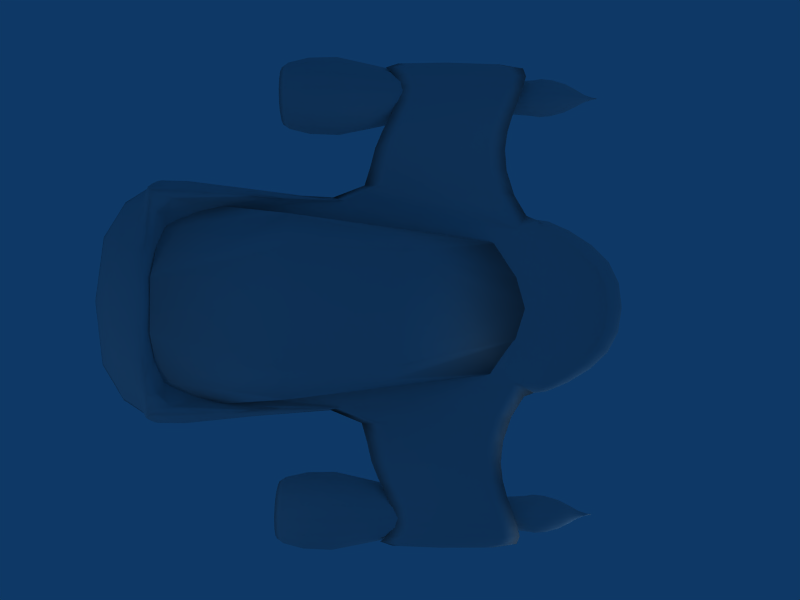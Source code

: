 # Source: gleiter3.blend  (saved by Blender 2.49.2; exported with 4.5.12 LTS)
import bpy
from mathutils import Matrix  # noqa: F401  (used for matrix-valued properties, if any)

bpy.ops.wm.read_factory_settings(use_empty=True)
scene = bpy.context.scene
scene.name = 'Scene'

# ---- collections
col_collection_1 = bpy.data.collections.new('Collection 1'); scene.collection.children.link(col_collection_1)
col_collection_2 = bpy.data.collections.new('Collection 2'); scene.collection.children.link(col_collection_2)
col_collection_2.hide_render = True
col_collection_2.hide_viewport = True

# ---- materials (node trees are filled in below, after node groups)
mat_material = bpy.data.materials.new('Material')
mat_material.alpha_threshold = 0.0
mat_material.roughness = 0.5
mat_material.line_color = (0.0, 0.0, 0.0, 1.0)

# ---- material node trees

# ---- world
world_world = bpy.data.worlds.new('World'); scene.world = world_world
world_world.color = (0.05656, 0.2208, 0.4)
world_world.use_sun_shadow = False
world_world.sun_shadow_jitter_overblur = 0.0
world_world.cycles.sampling_method = 'MANUAL'
world_world.cycles.sample_map_resolution = 256

# ---- cameras
cam_camera = bpy.data.cameras.new('Camera')
cam_camera.passepartout_alpha = 0.2
cam_camera.clip_end = 100.0
cam_camera.lens = 35.0
cam_camera.ortho_scale = 7.314
cam_camera.show_passepartout = False
cam_camera.show_safe_areas = True
cam_camera.dof.focus_distance = 0.0
cam_camera.dof.aperture_fstop = 128.0

# ---- lights
light_spot_004 = bpy.data.lights.new('Spot.004', 'POINT')
light_spot_004.transmission_factor = 0.0
light_spot_004.cutoff_distance = 30.0
light_spot_004.energy = 100.0
light_spot_004.shadow_buffer_clip_start = 1.001
light_spot_004.shadow_soft_size = 1.0
light_spot_004.shadow_maximum_resolution = 0.006
light_spot_004.use_absolute_resolution = True
light_spot_004.cycles.use_multiple_importance_sampling = False
light_spot_001 = bpy.data.lights.new('Spot.001', 'POINT')
light_spot_001.transmission_factor = 0.0
light_spot_001.cutoff_distance = 30.0
light_spot_001.energy = 100.0
light_spot_001.shadow_buffer_clip_start = 1.001
light_spot_001.shadow_soft_size = 1.0
light_spot_001.shadow_maximum_resolution = 0.006
light_spot_001.use_absolute_resolution = True
light_spot_001.cycles.use_multiple_importance_sampling = False
light_spot = bpy.data.lights.new('Spot', 'POINT')
light_spot.transmission_factor = 0.0
light_spot.cutoff_distance = 30.0
light_spot.energy = 100.0
light_spot.shadow_buffer_clip_start = 1.001
light_spot.shadow_soft_size = 1.0
light_spot.shadow_maximum_resolution = 0.006
light_spot.use_absolute_resolution = True
light_spot.cycles.use_multiple_importance_sampling = False
light_spot_003 = bpy.data.lights.new('Spot.003', 'POINT')
light_spot_003.transmission_factor = 0.0
light_spot_003.cutoff_distance = 30.0
light_spot_003.energy = 100.0
light_spot_003.shadow_buffer_clip_start = 1.001
light_spot_003.shadow_soft_size = 1.0
light_spot_003.shadow_maximum_resolution = 0.006
light_spot_003.use_absolute_resolution = True
light_spot_003.cycles.use_multiple_importance_sampling = False
light_spot_002 = bpy.data.lights.new('Spot.002', 'POINT')
light_spot_002.transmission_factor = 0.0
light_spot_002.cutoff_distance = 30.0
light_spot_002.energy = 100.0
light_spot_002.shadow_buffer_clip_start = 1.001
light_spot_002.shadow_soft_size = 1.0
light_spot_002.shadow_maximum_resolution = 0.006
light_spot_002.use_absolute_resolution = True
light_spot_002.cycles.use_multiple_importance_sampling = False

# ---- meshes
me_cube_004 = bpy.data.meshes.new('Cube.004')
me_cube_004.from_pydata([(1.0, 1.0, -0.07942), (1.453, 0.1033, -0.07942), (-1.453, 0.1033, -0.07942), (-1.0, 1.0, -0.07942), (1.0, 1.0, 0.08449), (1.453, 0.1033, 0.08449), (-1.453, 0.1033, 0.08449), (-1.0, 1.0, 0.08449), (-1.753, -2.873, 0.08449), (1.753, -2.873, 0.08449), (-1.753, -2.873, -0.07942), (1.753, -2.873, -0.07942), (-0.4565, 1.428, 0.08449), (0.4565, 1.428, 0.08449), (-0.4565, 1.428, -0.07942), (0.4565, 1.428, -0.07942), (2.286, -6.528, -0.07942), (-2.286, -6.528, -0.07942), (2.286, -6.528, 0.08448), (-2.286, -6.528, 0.08448), (2.403, -0.3417, 0.1088), (2.403, -0.3417, 0.6028), (2.403, -2.873, 0.6028), (2.403, -2.873, 0.1088), (-2.403, -0.3417, 0.6028), (-2.403, -0.3417, 0.1088), (-2.403, -2.873, 0.1088), (-2.403, -2.873, 0.6028), (-2.952, -2.609, 0.8405), (-2.952, -2.609, 0.6242), (-2.952, -0.3417, 0.6242), (-2.952, -0.3417, 0.8405), (2.952, -2.609, 0.6242), (2.952, -2.609, 0.8405), (2.952, -0.3417, 0.8405), (2.952, -0.3417, 0.6242), (-3.397, -0.1753, 0.9945), (-3.397, -0.1753, 0.7782), (-3.397, -2.306, 0.7782), (-3.397, -2.306, 0.9945), (3.397, -0.1753, 0.7782), (3.397, -0.1753, 0.9945), (3.397, -2.306, 0.9945), (3.397, -2.306, 0.7782), (3.876, 0.0007976, 0.7434), (3.876, 0.0007967, 0.9266), (3.876, -2.306, 0.9266), (3.876, -2.306, 0.7434), (-3.876, 0.000799, 0.9266), (-3.876, 0.0007987, 0.7434), (-3.876, -2.306, 0.7434), (-3.876, -2.306, 0.9266), (-4.116, 0.000799, 0.7384), (-4.116, 0.0007988, 0.5551), (-4.116, -2.955, 0.5551), (-4.116, -2.955, 0.7384), (4.116, 0.0007975, 0.5551), (4.116, 0.0007967, 0.7384), (4.116, -2.955, 0.7384), (4.116, -2.955, 0.5551), (-0.5101, 1.753, -0.08904), (0.5101, 1.753, -0.08904), (-0.5101, 1.753, 0.09411), (0.5101, 1.753, 0.09411), (1.117, 1.275, 0.09411), (1.117, 1.275, -0.08904), (-1.117, 1.275, -0.08904), (-1.117, 1.275, 0.09411), (-1.623, 0.2731, -0.08904), (-1.623, 0.2731, 0.09411), (1.623, 0.2731, -0.08904), (1.623, 0.2731, 0.09411), (1.0, 1.179, -0.1745), (1.453, 0.4047, -0.1161), (-1.0, 1.179, -0.1745), (-1.453, 0.4047, -0.1161), (1.0, 1.179, 0.1796), (1.453, 0.4047, 0.1212), (-1.0, 1.179, 0.1796), (-1.453, 0.4047, 0.1212), (1.453, 0.2256, 0.1212), (1.453, 0.2256, -0.1161), (-1.453, 0.2256, -0.1161), (-1.453, 0.2256, 0.1212), (-0.4565, 1.607, 0.1796), (-0.4565, 1.607, -0.1745), (0.4565, 1.607, -0.1745), (0.4565, 1.607, 0.1796), (-0.4565, 1.428, -0.1745), (0.4565, 1.428, -0.1745), (-0.4565, 1.428, 0.1796), (0.4565, 1.428, 0.1796), (1.0, 1.0, 0.1796), (1.0, 1.0, -0.1745), (-1.0, 1.0, -0.1745), (-1.0, 1.0, 0.1796), (-1.57, -2.873, 0.08449), (1.57, -2.873, 0.08449), (2.048, -6.528, 0.08448), (-2.048, -6.528, 0.08448), (1.809, -6.253, 0.08449), (-1.809, -6.253, 0.08449), (-1.743, -3.607, 0.3806), (-1.799, -6.253, 0.924), (1.799, -6.253, 0.924), (1.743, -3.607, 0.3806), (-2.055, -6.528, 0.924), (-1.841, -6.528, 0.924), (1.841, -6.528, 0.924), (2.055, -6.528, 0.924), (-1.185, -6.253, 0.924), (1.185, -6.253, 0.924), (1.341, -6.528, 0.924), (-1.341, -6.528, 0.924), (0.6872, -6.528, 1.225), (0.607, -6.253, 1.225), (-0.6872, -6.528, 1.225), (-0.607, -6.253, 1.225), (0.5257, -7.028, 1.096), (-0.5257, -7.028, 1.096), (-1.026, -7.214, 0.8656), (1.026, -7.214, 0.8656), (1.567, -7.576, 0.159), (-1.567, -7.576, 0.159), (1.749, -7.766, 0.03359), (-1.749, -7.766, 0.03359), (3.825, 0.08155, 0.7295), (3.939, 0.08155, 0.4535), (3.825, 0.08155, 0.1774), (3.549, 0.08155, 0.0631), (3.273, 0.08155, 0.1774), (3.158, 0.08155, 0.4535), (3.273, 0.08155, 0.7295), (3.549, 0.08155, 0.8438), (3.549, 0.6111, 0.744), (3.343, 0.6111, 0.6589), (3.258, 0.6111, 0.4535), (3.343, 0.6111, 0.248), (3.549, 0.6111, 0.1629), (3.754, 0.6111, 0.248), (3.839, 0.6111, 0.4535), (3.754, 0.6111, 0.6589), (3.57, 0.9222, 0.4745), (3.578, 0.9222, 0.4535), (3.57, 0.9222, 0.4324), (3.549, 0.9222, 0.4237), (3.528, 0.9222, 0.4324), (3.519, 0.9222, 0.4535), (3.528, 0.9222, 0.4745), (3.549, 0.9222, 0.4832), (3.549, 1.263, 0.4535), (3.549, 0.05449, 0.719), (3.361, 0.05449, 0.6412), (3.283, 0.05449, 0.4535), (3.361, 0.05449, 0.2657), (3.549, 0.05449, 0.1879), (3.736, 0.05449, 0.2657), (3.814, 0.05449, 0.4535), (3.736, 0.05449, 0.6412), (3.81, -2.233, 0.7144), (3.918, -2.233, 0.4535), (3.81, -2.233, 0.1925), (3.549, -2.233, 0.08438), (3.288, -2.233, 0.1925), (3.179, -2.233, 0.4535), (3.288, -2.233, 0.7144), (3.549, -2.233, 0.8226), (3.549, -3.3, 1.297), (2.952, -3.3, 1.05), (2.705, -3.3, 0.4535), (2.952, -3.3, -0.1428), (3.549, -3.3, -0.3897), (4.145, -3.3, -0.1428), (4.392, -3.3, 0.4535), (4.145, -3.3, 1.05), (3.975, -4.273, 0.8796), (4.151, -4.273, 0.4535), (3.975, -4.273, 0.02738), (3.549, -4.273, -0.1491), (3.122, -4.273, 0.02738), (2.946, -4.273, 0.4535), (3.122, -4.273, 0.8796), (3.549, -4.273, 1.056), (3.549, -4.286, 0.915), (3.222, -4.286, 0.7798), (3.087, -4.286, 0.4535), (3.222, -4.286, 0.1271), (3.549, -4.286, -0.008109), (3.875, -4.286, 0.1271), (4.01, -4.286, 0.4535), (3.875, -4.286, 0.7798), (3.805, -2.613, 0.7101), (3.911, -2.613, 0.4535), (3.805, -2.613, 0.1968), (3.549, -2.613, 0.09055), (3.292, -2.613, 0.1968), (3.186, -2.613, 0.4535), (3.292, -2.613, 0.7101), (3.549, -2.613, 0.8164), (3.549, -2.613, 0.4535), (-3.562, -2.613, 0.4535), (-3.562, -2.613, 0.8164), (-3.819, -2.613, 0.7101), (-3.925, -2.613, 0.4535), (-3.819, -2.613, 0.1968), (-3.562, -2.613, 0.09055), (-3.305, -2.613, 0.1968), (-3.199, -2.613, 0.4535), (-3.305, -2.613, 0.7101), (-3.236, -4.286, 0.7798), (-3.1, -4.286, 0.4535), (-3.236, -4.286, 0.1271), (-3.562, -4.286, -0.008109), (-3.888, -4.286, 0.1271), (-4.024, -4.286, 0.4535), (-3.888, -4.286, 0.7798), (-3.562, -4.286, 0.915), (-3.562, -4.273, 1.056), (-3.988, -4.273, 0.8796), (-4.165, -4.273, 0.4535), (-3.988, -4.273, 0.02738), (-3.562, -4.273, -0.1491), (-3.136, -4.273, 0.02738), (-2.959, -4.273, 0.4535), (-3.136, -4.273, 0.8796), (-2.966, -3.3, 1.05), (-2.719, -3.3, 0.4535), (-2.966, -3.3, -0.1428), (-3.562, -3.3, -0.3897), (-4.158, -3.3, -0.1428), (-4.405, -3.3, 0.4535), (-4.158, -3.3, 1.05), (-3.562, -3.3, 1.297), (-3.562, -2.233, 0.8226), (-3.823, -2.233, 0.7144), (-3.931, -2.233, 0.4535), (-3.823, -2.233, 0.1925), (-3.562, -2.233, 0.08438), (-3.301, -2.233, 0.1925), (-3.193, -2.233, 0.4535), (-3.301, -2.233, 0.7144), (-3.374, 0.05449, 0.6412), (-3.296, 0.05449, 0.4535), (-3.374, 0.05449, 0.2657), (-3.562, 0.05449, 0.1879), (-3.75, 0.05449, 0.2657), (-3.828, 0.05449, 0.4535), (-3.75, 0.05449, 0.6412), (-3.562, 0.05449, 0.719), (-3.562, 1.263, 0.4535), (-3.562, 0.9222, 0.4832), (-3.583, 0.9222, 0.4745), (-3.592, 0.9222, 0.4535), (-3.583, 0.9222, 0.4324), (-3.562, 0.9222, 0.4237), (-3.541, 0.9222, 0.4324), (-3.532, 0.9222, 0.4535), (-3.541, 0.9222, 0.4745), (-3.357, 0.6111, 0.6589), (-3.271, 0.6111, 0.4535), (-3.357, 0.6111, 0.248), (-3.562, 0.6111, 0.1629), (-3.767, 0.6111, 0.248), (-3.853, 0.6111, 0.4535), (-3.767, 0.6111, 0.6589), (-3.562, 0.6111, 0.744), (-3.562, 0.08155, 0.8438), (-3.838, 0.08155, 0.7295), (-3.952, 0.08155, 0.4535), (-3.838, 0.08155, 0.1774), (-3.562, 0.08155, 0.0631), (-3.286, 0.08155, 0.1774), (-3.172, 0.08155, 0.4535), (-3.286, 0.08155, 0.7295)], [], [(0, 1, 2, 3), (4, 7, 6, 5), (2, 1, 11, 10), (7, 4, 13, 12), (0, 3, 14, 15), (10, 11, 16, 17), (11, 9, 18, 16), (8, 10, 17, 19), (5, 21, 20, 1), (9, 22, 21, 5), (11, 23, 22, 9), (1, 20, 23, 11), (2, 25, 24, 6), (10, 26, 25, 2), (8, 27, 26, 10), (6, 24, 27, 8), (27, 24, 31, 28), (26, 27, 28, 29), (25, 26, 29, 30), (24, 25, 30, 31), (23, 20, 35, 32), (22, 23, 32, 33), (21, 22, 33, 34), (20, 21, 34, 35), (30, 37, 36, 31), (29, 38, 37, 30), (28, 39, 38, 29), (31, 36, 39, 28), (34, 41, 40, 35), (33, 42, 41, 34), (32, 43, 42, 33), (35, 40, 43, 32), (41, 45, 44, 40), (42, 46, 45, 41), (43, 47, 46, 42), (40, 44, 47, 43), (37, 49, 48, 36), (38, 50, 49, 37), (39, 51, 50, 38), (36, 48, 51, 39), (49, 53, 52, 48), (50, 54, 53, 49), (51, 55, 54, 50), (48, 52, 55, 51), (52, 53, 54, 55), (45, 57, 56, 44), (46, 58, 57, 45), (47, 59, 58, 46), (44, 56, 59, 47), (56, 57, 58, 59), (2, 6, 69, 68), (5, 1, 70, 71), (63, 61, 60, 62), (64, 65, 61, 63), (66, 67, 62, 60), (68, 69, 67, 66), (65, 64, 71, 70), (65, 70, 73, 72), (68, 66, 74, 75), (71, 64, 76, 77), (67, 69, 79, 78), (5, 71, 77, 80), (70, 1, 81, 73), (2, 68, 75, 82), (69, 6, 83, 79), (62, 67, 78, 84), (66, 60, 85, 74), (61, 65, 72, 86), (64, 63, 87, 76), (63, 62, 84, 87), (60, 61, 86, 85), (15, 14, 88, 89), (12, 13, 91, 90), (13, 4, 92, 91), (0, 15, 89, 93), (14, 3, 94, 88), (7, 12, 90, 95), (6, 7, 95, 83), (4, 5, 80, 92), (3, 2, 82, 94), (1, 0, 93, 81), (81, 93, 72, 73), (94, 82, 75, 74), (92, 80, 77, 76), (83, 95, 78, 79), (95, 90, 84, 78), (88, 94, 74, 85), (93, 89, 86, 72), (91, 92, 76, 87), (90, 91, 87, 84), (89, 88, 85, 86), (96, 97, 5, 6), (8, 96, 6), (97, 9, 5), (18, 98, 16), (99, 19, 17), (97, 100, 9), (96, 101, 100, 97), (101, 96, 8), (101, 8, 102, 103), (9, 100, 104, 105), (19, 99, 107, 106), (98, 18, 109, 108), (18, 9, 105, 109), (8, 19, 106, 102), (107, 103, 106), (103, 102, 106), (104, 108, 109), (104, 109, 105), (110, 111, 100, 101), (103, 110, 101), (111, 104, 100), (108, 112, 98), (113, 107, 99), (107, 113, 110, 103), (112, 108, 104, 111), (112, 111, 115, 114), (110, 113, 116, 117), (111, 110, 117, 115), (116, 114, 115, 117), (114, 116, 119, 118), (116, 113, 120, 119), (112, 114, 118, 121), (98, 112, 121, 122), (113, 99, 123, 120), (16, 98, 122, 124), (99, 17, 125, 123), (17, 16, 124, 125), (120, 121, 118, 119), (121, 120, 123, 122), (122, 123, 125, 124), (133, 126, 141, 134), (132, 133, 134, 135), (131, 132, 135, 136), (130, 131, 136, 137), (129, 130, 137, 138), (128, 129, 138, 139), (127, 128, 139, 140), (126, 127, 140, 141), (141, 140, 143, 142), (140, 139, 144, 143), (139, 138, 145, 144), (138, 137, 146, 145), (137, 136, 147, 146), (136, 135, 148, 147), (135, 134, 149, 148), (134, 141, 142, 149), (149, 142, 150), (148, 149, 150), (147, 148, 150), (146, 147, 150), (145, 146, 150), (144, 145, 150), (143, 144, 150), (142, 143, 150), (126, 133, 151, 158), (133, 132, 152, 151), (132, 131, 153, 152), (131, 130, 154, 153), (130, 129, 155, 154), (129, 128, 156, 155), (128, 127, 157, 156), (127, 126, 158, 157), (157, 158, 159, 160), (156, 157, 160, 161), (155, 156, 161, 162), (154, 155, 162, 163), (153, 154, 163, 164), (152, 153, 164, 165), (151, 152, 165, 166), (158, 151, 166, 159), (159, 166, 167, 174), (166, 165, 168, 167), (165, 164, 169, 168), (164, 163, 170, 169), (163, 162, 171, 170), (162, 161, 172, 171), (161, 160, 173, 172), (160, 159, 174, 173), (173, 174, 175, 176), (172, 173, 176, 177), (171, 172, 177, 178), (170, 171, 178, 179), (169, 170, 179, 180), (168, 169, 180, 181), (167, 168, 181, 182), (174, 167, 182, 175), (175, 182, 183, 190), (182, 181, 184, 183), (181, 180, 185, 184), (180, 179, 186, 185), (179, 178, 187, 186), (178, 177, 188, 187), (177, 176, 189, 188), (176, 175, 190, 189), (189, 190, 191, 192), (188, 189, 192, 193), (187, 188, 193, 194), (186, 187, 194, 195), (185, 186, 195, 196), (184, 185, 196, 197), (183, 184, 197, 198), (190, 183, 198, 191), (199, 192, 191), (199, 193, 192), (199, 194, 193), (199, 195, 194), (199, 196, 195), (199, 197, 196), (199, 198, 197), (199, 191, 198), (200, 208, 201), (200, 201, 202), (200, 202, 203), (200, 203, 204), (200, 204, 205), (200, 205, 206), (200, 206, 207), (200, 207, 208), (209, 216, 201, 208), (216, 215, 202, 201), (215, 214, 203, 202), (214, 213, 204, 203), (213, 212, 205, 204), (212, 211, 206, 205), (211, 210, 207, 206), (210, 209, 208, 207), (223, 224, 209, 210), (222, 223, 210, 211), (221, 222, 211, 212), (220, 221, 212, 213), (219, 220, 213, 214), (218, 219, 214, 215), (217, 218, 215, 216), (224, 217, 216, 209), (225, 232, 217, 224), (232, 231, 218, 217), (231, 230, 219, 218), (230, 229, 220, 219), (229, 228, 221, 220), (228, 227, 222, 221), (227, 226, 223, 222), (226, 225, 224, 223), (239, 240, 225, 226), (238, 239, 226, 227), (237, 238, 227, 228), (236, 237, 228, 229), (235, 236, 229, 230), (234, 235, 230, 231), (233, 234, 231, 232), (240, 233, 232, 225), (241, 248, 233, 240), (248, 247, 234, 233), (247, 246, 235, 234), (246, 245, 236, 235), (245, 244, 237, 236), (244, 243, 238, 237), (243, 242, 239, 238), (242, 241, 240, 239), (272, 273, 241, 242), (271, 272, 242, 243), (270, 271, 243, 244), (269, 270, 244, 245), (268, 269, 245, 246), (267, 268, 246, 247), (266, 267, 247, 248), (273, 266, 248, 241), (257, 256, 249), (256, 255, 249), (255, 254, 249), (254, 253, 249), (253, 252, 249), (252, 251, 249), (251, 250, 249), (250, 257, 249), (265, 258, 257, 250), (264, 265, 250, 251), (263, 264, 251, 252), (262, 263, 252, 253), (261, 262, 253, 254), (260, 261, 254, 255), (259, 260, 255, 256), (258, 259, 256, 257), (273, 272, 259, 258), (272, 271, 260, 259), (271, 270, 261, 260), (270, 269, 262, 261), (269, 268, 263, 262), (268, 267, 264, 263), (267, 266, 265, 264), (266, 273, 258, 265)])
me_cube_004.polygons.foreach_set('use_smooth', [True] * 291)
me_cube_004.use_remesh_preserve_volume = False
me_cube_004.use_remesh_preserve_attributes = False
me_cube_004.use_mirror_vertex_groups = False
me_cube_004.update()
me_cube_003 = bpy.data.meshes.new('Cube.003')
me_cube_003.from_pydata([(0.8644, 6.639, -0.703), (1.359, 0.4158, -0.703), (-0.6865, 0.4158, -0.703), (-0.1915, 6.639, -0.703), (1.27, 4.58, 0.06347), (0.7925, 0.4158, 0.374), (-0.1196, 0.4158, 0.374), (-0.5976, 4.58, 0.06347), (1.359, 2.713, 0.3321), (-0.6865, 2.713, 0.3321), (-1.225, 2.612, 0.08856), (-0.8814, 4.378, -0.07141), (-0.941, 0.4158, -0.09793), (1.898, 2.612, 0.08856), (1.614, 0.4158, -0.09793), (1.554, 4.378, -0.07141), (-0.8172, 6.225, -0.703), (-1.499, 0.4158, -0.703), (2.172, 0.4158, -0.703), (1.49, 6.225, -0.703), (0.3365, 6.697, -0.6706)], [], [(1, 5, 6, 2), (7, 9, 8, 4), (9, 6, 5, 8), (9, 7, 11, 10), (6, 9, 10, 12), (8, 5, 14, 13), (4, 8, 13, 15), (7, 3, 16, 11), (2, 6, 12, 17), (3, 2, 17, 16), (5, 1, 18, 14), (0, 4, 15, 19), (1, 0, 19, 18), (10, 11, 16), (12, 10, 17), (10, 16, 17), (13, 14, 18), (15, 13, 19), (13, 18, 19), (20, 1, 2), (3, 20, 2), (20, 0, 1), (20, 7, 4), (0, 20, 4), (20, 3, 7)])
me_cube_003.polygons.foreach_set('use_smooth', [True] * 25)
me_cube_003.materials.append(None)
me_cube_003.use_remesh_preserve_volume = False
me_cube_003.use_remesh_preserve_attributes = False
me_cube_003.use_mirror_vertex_groups = False
me_cube_003.update()
me_cube_001 = bpy.data.meshes.new('Cube.001')
me_cube_001.from_pydata([(-0.3699, -1.0, -1.0), (-0.3699, -1.0, 1.324), (-0.9306, -1.0, 0.8189), (-0.9306, -1.0, -1.0), (-0.9306, -1.362, -1.0), (-0.9306, -1.362, 0.8189), (-0.3699, -1.362, 1.324), (-0.3699, -1.362, -1.0), (-0.9306, -1.0, -0.6696), (-0.9306, -1.362, -0.6696), (-1.193, -1.0, -0.6696), (-1.193, -1.362, -0.6696), (-1.193, -1.362, -1.0), (-1.193, -1.0, -1.0), (-1.193, 0.1259, -1.0), (-1.193, 0.1259, -0.6696), (-0.9306, 0.1259, -1.0), (-0.9306, 0.1259, -0.6696), (-0.5275, 5.498, -0.7718), (-0.5275, 5.498, -1.0), (-0.7062, 5.498, -0.7718), (-0.7062, 5.498, -1.0), (-0.5556, 7.881, -1.0), (-0.5556, 7.881, -0.9031), (-0.4028, 7.881, -1.0), (-0.4028, 7.881, -0.9031), (0.06697, 8.684, -0.9031), (-1.193, -0.437, -0.6696), (-1.193, -0.437, -1.0), (-0.9306, -0.437, -1.0), (-0.9306, -0.437, -0.6696), (-0.7784, 1.16, 0.1294), (-1.009, 1.16, 0.1294), (-0.7784, 1.282, -0.01845), (-1.009, 1.282, -0.01845), (-0.7174, 2.462, 0.3975), (-0.887, 2.462, 0.3975), (-0.8079, 2.487, 0.6051), (-0.7174, 2.487, 0.5982), (-0.7174, 2.721, 0.5614), (-0.887, 2.721, 0.5614), (-0.7174, 2.696, 0.3944), (-0.887, 2.696, 0.3944), (-0.6104, 5.879, -0.323), (-0.4783, 5.879, -0.323), (-0.6104, 5.968, -0.1863), (-0.4783, 5.968, -0.1863), (-0.4783, 6.081, -0.2604), (-0.6104, 6.081, -0.2604), (-0.4783, 6.03, -0.3209), (-0.6104, 6.03, -0.3209), (-0.08734, -1.0, -1.0), (-0.08734, -1.0, 1.324), (-0.08734, -1.362, 1.324), (-0.08734, -1.362, -1.0), (-0.08734, -1.0, 1.497), (-0.08734, -1.362, 1.497), (0.1952, -0.6204, 1.497), (0.1952, -0.6204, 1.324), (-0.08734, -0.6204, 1.497), (-0.08734, -0.6204, 1.324), (-0.1941, -0.5722, 1.302), (0.1596, -0.5722, 1.302), (-0.1941, -0.5722, 1.519), (0.1596, -0.5722, 1.519), (-0.1835, -1.835, 1.652), (-0.1835, -1.835, 1.324), (-0.04005, -1.362, -0.9373), (-0.2911, -1.362, -0.8869), (-0.04005, -1.362, 1.177), (-0.2911, -1.362, 1.1), (-0.7393, -1.407, 0.6907), (-0.7892, -1.362, -0.4647), (-0.6098, -1.447, -0.7546), (-0.6098, -2.252, -0.7546), (-0.2911, -2.261, -0.8869), (-0.2911, -2.261, 1.1), (-0.7393, -2.265, 0.6907), (-0.7892, -2.261, -0.4647), (-0.04005, -2.261, 1.177), (-0.04005, -2.261, -0.9373), (0.05973, -2.915, -0.7674), (-0.1248, -2.915, -0.7171), (0.05973, -2.915, 0.8001), (-0.1248, -2.915, 0.7229), (-0.4542, -2.89, 0.4438), (-0.4909, -2.915, -0.3727), (-0.3625, -2.839, -0.6024), (-0.09386, -2.914, -0.665), (-0.3272, -2.844, -0.5628), (-0.09386, -2.914, 0.6627), (-0.3988, -2.89, 0.4095), (-0.4329, -2.914, -0.3366), (0.07697, -2.914, 0.7399), (0.2478, -2.914, 0.7785), (0.4186, -2.914, 0.7785), (0.07697, -2.914, -0.7154), (0.2478, -2.914, -0.764), (0.4186, -2.914, -0.764), (0.1964, -2.148, -0.3363), (0.1011, -2.148, -0.3363), (0.1964, -2.148, 0.4476), (0.1011, -2.148, 0.4476), (-0.08807, -2.148, -0.2248), (-0.08807, -2.148, 0.2773), (-0.04382, -2.109, -0.3107), (-0.6289, -1.429, -0.4855), (-0.6289, -2.199, -0.4855), (-0.4752, -2.192, -0.7339), (-0.4752, -1.502, -0.7339), (-0.9838, -1.429, -0.5006), (-0.776, -1.502, -0.749), (-0.776, -2.192, -0.749), (-0.9838, -2.199, -0.5006), (-1.237, -1.404, -0.687), (-1.237, -3.126, -0.687), (-1.07, -3.155, -0.9858), (-1.07, -1.512, -0.9858), (-1.116, -1.94, -0.9045), (-1.191, -1.891, -0.7683), (-1.116, -2.689, -0.9045), (-1.191, -2.676, -0.7683), (-1.352, -2.652, -0.8538), (-1.352, -1.917, -0.8538), (-1.281, -2.664, -0.9814), (-1.281, -1.963, -0.9814), (-1.31, -0.2922, -1.057), (-1.477, -0.2922, -0.6955), (-1.31, -4.336, -1.054), (-1.477, -4.069, -0.7192), (-1.816, -4.277, -0.9804), (-1.816, -0.2922, -0.9774), (-1.678, -4.543, -1.316), (-1.678, -0.2922, -1.339), (-1.323, -0.2922, -0.82), (-1.323, -4.161, -0.8346), (-1.677, -0.2922, -0.7641), (-1.677, -4.12, -0.7827), (-1.818, -4.451, -1.2), (-1.464, -4.493, -1.252), (-1.464, -0.2922, -1.271), (-1.818, -0.2922, -1.215), (-1.719, -0.1168, -1.136), (-1.506, -0.1168, -1.169), (-1.634, -0.1168, -0.8654), (-1.422, -0.1168, -0.899), (-1.635, -0.1168, -1.211), (-1.717, -0.1168, -0.9934), (-1.514, -0.1168, -0.8242), (-1.414, -0.1168, -1.041), (-0.8884, 5.987, -1.034), (-0.9575, 5.987, -0.8841), (-1.098, 5.987, -1.001), (-1.041, 5.987, -1.151), (-0.8937, 5.987, -0.9357), (-1.04, 5.987, -0.9125), (-0.952, 5.987, -1.122), (-1.098, 5.987, -1.099), (-0.9961, 5.987, -1.017), (-1.496, -4.486, -1.182), (-1.743, -4.457, -1.145), (-1.645, -4.225, -0.8531), (-1.397, -4.253, -0.8894), (-1.646, -4.521, -1.226), (-1.742, -4.334, -0.9915), (-1.505, -4.189, -0.8086), (-1.388, -4.376, -1.043), (-1.388, -3.724, -1.05), (-1.505, -3.537, -0.8158), (-1.742, -3.683, -0.9986), (-1.646, -3.869, -1.233), (-1.397, -3.602, -0.8966), (-1.645, -3.573, -0.8603), (-1.743, -3.805, -1.153), (-1.496, -3.834, -1.189), (-1.57, -3.703, -1.025), (-0.9306, -1.0, 0.3227), (-0.9306, -1.0, -0.1734), (-0.9306, -1.362, 0.2616), (-0.9306, -1.362, -0.1123), (-1.054, -1.362, -0.1123), (-1.054, -1.0, -0.1734), (-1.054, -1.362, 0.2616), (-1.054, -1.0, 0.3227), (-0.9306, -1.0, 0.1573), (-0.9306, -1.0, -0.008056), (-1.054, -1.0, -0.008056), (-1.054, -1.0, 0.1573), (-1.054, -0.7075, -0.008056), (-0.9306, -0.7075, -0.008056), (-0.9306, -0.7075, 0.1573), (-1.054, -0.7075, 0.1573), (-1.054, -0.7075, 0.3227), (-1.054, -0.7075, -0.1734), (-0.9306, -0.7075, -0.1734), (-0.9306, -0.7075, 0.3227), (-0.9119, -0.5928, -0.1986), (-1.072, -0.5928, -0.1986), (-0.9119, -0.5928, 0.3479), (-1.072, -0.5928, 0.3479), (-0.9119, -0.5928, 0.1322), (-0.9119, -0.5928, 0.01709), (-1.072, -0.5928, 0.01709), (-1.072, -0.5928, 0.1322), (-0.9306, -1.362, 0.1573), (-0.9306, -1.362, -0.008056), (-1.054, -1.362, -0.008056), (-1.054, -1.362, 0.1573), (-0.9682, -2.274, 0.1068), (-1.016, -2.274, 0.1068), (-1.016, -2.274, 0.04248), (-0.9682, -2.274, 0.04248), (1.64, -2.274, 0.04248), (1.688, -2.274, 0.04248), (1.688, -2.274, 0.1068), (1.64, -2.274, 0.1068), (1.726, -1.362, 0.1573), (1.726, -1.362, -0.008056), (1.603, -1.362, -0.008056), (1.603, -1.362, 0.1573), (1.744, -0.5928, 0.1322), (1.744, -0.5928, 0.01709), (1.584, -0.5928, 0.01709), (1.584, -0.5928, 0.1322), (1.744, -0.5928, 0.3479), (1.584, -0.5928, 0.3479), (1.744, -0.5928, -0.1986), (1.584, -0.5928, -0.1986), (1.603, -0.7075, 0.3227), (1.603, -0.7075, -0.1734), (1.726, -0.7075, -0.1734), (1.726, -0.7075, 0.3227), (1.726, -0.7075, 0.1573), (1.603, -0.7075, 0.1573), (1.603, -0.7075, -0.008056), (1.726, -0.7075, -0.008056), (1.726, -1.0, 0.1573), (1.726, -1.0, -0.008056), (1.603, -1.0, -0.008056), (1.603, -1.0, 0.1573), (1.726, -1.0, 0.3227), (1.726, -1.362, 0.2616), (1.726, -1.0, -0.1734), (1.726, -1.362, -0.1123), (1.603, -1.362, -0.1123), (1.603, -1.362, 0.2616), (1.603, -1.0, -0.1734), (1.603, -1.0, 0.3227), (2.243, -3.703, -1.025), (2.168, -3.834, -1.189), (2.416, -3.805, -1.153), (2.317, -3.573, -0.8603), (2.069, -3.602, -0.8966), (2.318, -3.869, -1.233), (2.414, -3.683, -0.9986), (2.177, -3.537, -0.8158), (2.061, -3.724, -1.05), (2.061, -4.376, -1.043), (2.177, -4.189, -0.8086), (2.414, -4.334, -0.9915), (2.318, -4.521, -1.226), (2.069, -4.253, -0.8894), (2.317, -4.225, -0.8531), (2.416, -4.457, -1.145), (2.168, -4.486, -1.182), (1.668, 5.987, -1.017), (1.771, 5.987, -1.099), (1.624, 5.987, -1.122), (1.712, 5.987, -0.9125), (1.566, 5.987, -0.9357), (1.713, 5.987, -1.151), (1.77, 5.987, -1.001), (1.63, 5.987, -0.8841), (1.561, 5.987, -1.034), (2.087, -0.1168, -1.041), (2.187, -0.1168, -0.8242), (2.39, -0.1168, -0.9934), (2.307, -0.1168, -1.211), (2.094, -0.1168, -0.899), (2.306, -0.1168, -0.8654), (2.179, -0.1168, -1.169), (2.391, -0.1168, -1.136), (2.49, -0.2922, -1.215), (2.136, -0.2922, -1.271), (2.136, -4.493, -1.252), (2.49, -4.451, -1.2), (2.349, -4.12, -0.7827), (2.349, -0.2922, -0.7641), (1.995, -4.161, -0.8346), (1.995, -0.2922, -0.82), (2.35, -0.2922, -1.339), (2.35, -4.543, -1.316), (2.488, -0.2922, -0.9774), (2.488, -4.277, -0.9804), (2.149, -4.069, -0.7192), (1.983, -4.336, -1.054), (2.149, -0.2922, -0.6955), (1.983, -0.2922, -1.057), (1.954, -1.963, -0.9814), (1.954, -2.664, -0.9814), (2.025, -1.917, -0.8538), (2.025, -2.652, -0.8538), (1.864, -2.676, -0.7683), (1.788, -2.689, -0.9045), (1.864, -1.891, -0.7683), (1.788, -1.94, -0.9045), (1.743, -1.512, -0.9858), (1.743, -3.155, -0.9858), (1.909, -3.126, -0.687), (1.909, -1.404, -0.687), (1.656, -2.199, -0.5006), (1.448, -2.192, -0.749), (1.448, -1.502, -0.749), (1.656, -1.429, -0.5006), (1.147, -1.502, -0.7339), (1.147, -2.192, -0.7339), (1.301, -2.199, -0.4855), (1.301, -1.429, -0.4855), (0.7161, -2.109, -0.3107), (0.7603, -2.148, 0.2773), (0.7603, -2.148, -0.2248), (0.5711, -2.148, 0.4476), (0.4758, -2.148, 0.4476), (0.3805, -2.148, 0.4476), (0.2852, -2.148, 0.4476), (0.5711, -2.148, -0.3363), (0.4758, -2.148, -0.3363), (0.3805, -2.148, -0.3363), (0.2852, -2.148, -0.3363), (0.5953, -2.914, -0.7154), (0.5953, -2.914, 0.7399), (1.105, -2.914, -0.3366), (1.071, -2.89, 0.4095), (0.7661, -2.914, 0.6627), (0.9994, -2.844, -0.5628), (0.7661, -2.914, -0.665), (1.035, -2.839, -0.6024), (1.163, -2.915, -0.3727), (1.126, -2.89, 0.4438), (0.797, -2.915, 0.7229), (0.6125, -2.915, 0.8001), (0.428, -2.915, 0.8387), (0.2435, -2.915, 0.8387), (0.797, -2.915, -0.7171), (0.6125, -2.915, -0.7674), (0.428, -2.915, -0.8161), (0.2435, -2.915, -0.8161), (0.2103, -2.261, -0.9859), (0.4613, -2.261, -0.9859), (0.7123, -2.261, -0.9373), (0.2103, -2.261, 1.216), (0.4613, -2.261, 1.216), (0.7123, -2.261, 1.177), (1.461, -2.261, -0.4647), (1.412, -2.265, 0.6907), (0.9633, -2.261, 1.1), (0.9633, -2.261, -0.8869), (1.282, -2.252, -0.7546), (1.282, -1.447, -0.7546), (1.461, -1.362, -0.4647), (1.412, -1.407, 0.6907), (0.9633, -1.362, 1.1), (0.7123, -1.362, 1.177), (0.4613, -1.362, 1.216), (0.2103, -1.362, 1.216), (0.9633, -1.362, -0.8869), (0.7123, -1.362, -0.9373), (0.4613, -1.362, -0.9859), (0.2103, -1.362, -0.9859), (0.5091, -1.835, 1.324), (0.1625, -1.835, 1.324), (0.8558, -1.835, 1.324), (0.1625, -1.835, 1.652), (0.5091, -1.835, 1.652), (0.8558, -1.835, 1.652), (0.5126, -0.5722, 1.519), (0.8663, -0.5722, 1.519), (0.5126, -0.5722, 1.302), (0.8663, -0.5722, 1.302), (0.7596, -0.6204, 1.324), (0.7596, -0.6204, 1.497), (0.477, -0.6204, 1.324), (0.477, -0.6204, 1.497), (0.1945, -1.0, 1.497), (0.477, -1.0, 1.497), (0.477, -1.362, 1.497), (0.1945, -1.362, 1.497), (0.7596, -1.362, 1.497), (0.7596, -1.0, 1.497), (0.1945, -1.362, -1.0), (0.477, -1.362, -1.0), (0.7596, -1.362, -1.0), (0.1945, -1.362, 1.324), (0.477, -1.362, 1.324), (0.7596, -1.362, 1.324), (0.7596, -1.0, 1.324), (0.477, -1.0, 1.324), (0.1945, -1.0, 1.324), (0.7596, -1.0, -1.0), (0.477, -1.0, -1.0), (0.1945, -1.0, -1.0), (0.8484, 6.089, 0.0989), (0.8484, 6.202, 0.02481), (0.8864, 6.202, 0.1837), (0.8864, 6.089, 0.2578), (-0.2149, 6.089, 0.2578), (-0.2149, 6.202, 0.1837), (-0.1769, 6.202, 0.02481), (-0.1769, 6.089, 0.0989), (1.283, 6.03, -0.3209), (1.151, 6.03, -0.3209), (1.283, 6.081, -0.2604), (1.151, 6.081, -0.2604), (1.151, 5.968, -0.1863), (1.283, 5.968, -0.1863), (1.151, 5.879, -0.323), (1.283, 5.879, -0.323), (1.559, 2.696, 0.3944), (1.39, 2.696, 0.3944), (1.559, 2.721, 0.5614), (1.39, 2.721, 0.5614), (1.39, 2.487, 0.5982), (1.48, 2.487, 0.6051), (1.559, 2.462, 0.3975), (1.39, 2.462, 0.3975), (1.681, 1.282, -0.01845), (1.451, 1.282, -0.01845), (1.681, 1.16, 0.1294), (1.451, 1.16, 0.1294), (1.603, -0.437, -0.6696), (1.603, -0.437, -1.0), (1.865, -0.437, -1.0), (1.865, -0.437, -0.6696), (0.6608, 8.79, -1.0), (0.6608, 8.79, -0.9031), (0.6051, 8.684, -1.0), (0.01085, 8.79, -1.0), (0.06652, 8.684, -1.0), (0.01085, 8.79, -0.9031), (0.6051, 8.684, -0.9031), (1.075, 7.881, -0.9031), (1.075, 7.881, -1.0), (1.228, 7.881, -0.9031), (1.228, 7.881, -1.0), (1.378, 5.498, -1.0), (1.378, 5.498, -0.7718), (1.2, 5.498, -1.0), (1.2, 5.498, -0.7718), (1.603, 0.1259, -0.6696), (1.603, 0.1259, -1.0), (1.865, 0.1259, -0.6696), (1.865, 0.1259, -1.0), (1.865, -1.0, -1.0), (1.865, -1.362, -1.0), (1.865, -1.362, -0.6696), (1.865, -1.0, -0.6696), (1.603, -1.362, -0.6696), (1.603, -1.0, -0.6696), (1.042, -1.362, -1.0), (1.042, -1.362, 1.324), (1.603, -1.362, 0.8189), (1.603, -1.362, -1.0), (1.603, -1.0, -1.0), (1.603, -1.0, 0.8189), (1.042, -1.0, 1.324), (1.042, -1.0, -1.0), (1.001, 8.335, -1.0), (1.001, 8.335, -0.9031), (0.8871, 8.282, -0.9031), (0.8871, 8.282, -1.0), (-0.2149, 8.282, -0.9031), (-0.3292, 8.335, -1.0), (-0.3292, 8.335, -0.9031), (-0.2152, 8.282, -1.0), (0.3358, 8.752, -1.0), (0.336, 8.752, -0.9031), (0.3358, 8.858, -1.0), (0.3358, 8.858, -0.9031)], [], [(3, 0, 7, 4), (1, 2, 5, 6), (1, 0, 8), (8, 0, 3), (9, 8, 10, 11), (4, 9, 11, 12), (3, 4, 12, 13), (10, 13, 12, 11), (17, 16, 19, 18), (15, 17, 18, 20), (16, 14, 21, 19), (14, 15, 20, 21), (21, 20, 23, 22), (19, 21, 22, 24), (20, 18, 25, 23), (18, 19, 24, 25), (10, 27, 28, 13), (27, 15, 14, 28), (13, 28, 29, 3), (28, 14, 16, 29), (8, 30, 27, 10), (3, 29, 30, 8), (29, 16, 17, 30), (27, 30, 31, 32), (30, 17, 33, 31), (15, 27, 32, 34), (17, 15, 34, 33), (33, 34, 36, 35), (34, 32, 37, 36), (31, 33, 35, 38), (32, 31, 38, 37), (37, 38, 39, 40), (38, 35, 41, 39), (36, 37, 40, 42), (35, 36, 42, 41), (41, 42, 43, 44), (42, 40, 45, 43), (39, 41, 44, 46), (40, 39, 46, 45), (46, 44, 49, 47), (43, 45, 48, 50), (44, 43, 50, 49), (47, 49, 50, 48), (48, 45, 405, 406), (47, 48, 406, 407), (46, 47, 407, 408), (45, 46, 408, 405), (401, 404, 403, 402), (405, 408, 407, 406), (401, 404, 405, 408), (401, 408, 407, 402), (404, 403, 406, 405), (400, 51, 52, 397), (51, 0, 1, 52), (52, 1, 6, 53), (0, 51, 54, 7), (51, 400, 389, 54), (400, 399, 390, 389), (52, 53, 56, 55), (396, 397, 383, 384), (383, 55, 56, 386), (383, 397, 58, 57), (55, 383, 57, 59), (52, 55, 59, 60), (397, 52, 60, 58), (58, 60, 61, 62), (60, 59, 63, 61), (59, 57, 64, 63), (57, 58, 62, 64), (62, 61, 63, 64), (386, 56, 65, 372), (56, 53, 66, 65), (53, 392, 370, 66), (66, 370, 372, 65), (389, 390, 367, 368), (54, 389, 368, 67), (7, 54, 67, 68), (392, 53, 69, 364), (53, 6, 70, 69), (9, 4, 73, 72), (6, 5, 71, 70), (4, 7, 68, 73), (73, 68, 75, 74), (70, 71, 77, 76), (71, 72, 78, 77), (69, 70, 76, 79), (364, 69, 79, 350), (363, 364, 350, 351), (68, 67, 80, 75), (67, 368, 347, 80), (347, 348, 345, 346), (80, 347, 346, 81), (75, 80, 81, 82), (351, 350, 342, 341), (350, 79, 83, 342), (79, 76, 84, 83), (77, 78, 86, 85), (78, 74, 87, 86), (76, 77, 85, 84), (74, 75, 82, 87), (87, 82, 88, 89), (84, 85, 91, 90), (86, 87, 89, 92), (85, 86, 92, 91), (83, 84, 90, 93), (342, 83, 93, 94), (82, 81, 96, 88), (81, 346, 97, 96), (346, 345, 98, 97), (97, 98, 327, 328), (96, 97, 328, 99), (88, 96, 99, 100), (94, 93, 101, 324), (93, 90, 102, 101), (91, 92, 103, 104), (92, 89, 105, 103), (90, 91, 104, 102), (89, 88, 100, 105), (100, 104, 103), (100, 102, 104), (99, 328, 324, 101), (100, 99, 101, 102), (103, 105, 100), (78, 72, 106, 107), (74, 78, 107, 108), (73, 74, 108, 109), (72, 73, 109, 106), (106, 109, 111, 110), (109, 108, 112, 111), (108, 107, 113, 112), (107, 106, 110, 113), (113, 110, 114, 115), (112, 113, 115, 116), (111, 112, 116, 117), (110, 111, 117, 114), (114, 117, 118, 119), (117, 116, 120, 118), (116, 115, 121, 120), (115, 114, 119, 121), (121, 119, 123, 122), (120, 121, 122, 124), (118, 120, 124, 125), (119, 118, 125, 123), (125, 124, 128, 126), (122, 123, 127, 129), (134, 123, 125), (126, 134, 125), (134, 127, 123), (135, 124, 122), (129, 135, 122), (135, 128, 124), (127, 136, 137, 129), (136, 131, 130, 137), (128, 139, 140, 126), (139, 132, 133, 140), (131, 141, 138, 130), (141, 133, 132, 138), (141, 131, 147, 142), (133, 141, 142, 146), (140, 133, 146, 143), (126, 140, 143, 149), (136, 127, 148, 144), (131, 136, 144, 147), (127, 134, 145, 148), (134, 126, 149, 145), (145, 149, 150, 154), (148, 145, 154, 151), (147, 144, 155, 152), (144, 148, 151, 155), (149, 143, 156, 150), (143, 146, 153, 156), (146, 142, 157, 153), (142, 147, 152, 157), (154, 150, 156, 158), (151, 154, 158, 155), (158, 156, 153, 157), (155, 158, 157, 152), (139, 128, 166, 159), (132, 139, 159, 163), (138, 132, 163, 160), (130, 138, 160, 164), (129, 137, 161, 165), (137, 130, 164, 161), (128, 135, 162, 166), (135, 129, 165, 162), (162, 165, 168, 171), (166, 162, 171, 167), (161, 164, 169, 172), (165, 161, 172, 168), (164, 160, 173, 169), (160, 163, 170, 173), (163, 159, 174, 170), (159, 166, 167, 174), (171, 168, 172, 175), (167, 171, 175, 174), (175, 172, 169, 173), (174, 175, 173, 170), (8, 177, 1), (176, 2, 1), (2, 176, 178, 5), (177, 8, 9, 179), (5, 178, 71), (179, 9, 72), (177, 179, 180, 181), (178, 176, 183, 182), (177, 185, 1), (185, 184, 1), (184, 176, 1), (184, 185, 186, 187), (183, 187, 182), (186, 181, 180), (186, 185, 189, 188), (184, 187, 191, 190), (187, 183, 192, 191), (181, 186, 188, 193), (185, 177, 194, 189), (176, 184, 190, 195), (183, 176, 195, 192), (177, 181, 193, 194), (194, 193, 197, 196), (192, 195, 198, 199), (195, 190, 200, 198), (189, 194, 196, 201), (193, 188, 202, 197), (191, 192, 199, 203), (190, 191, 203, 200), (188, 189, 201, 202), (198, 200, 203, 199), (201, 196, 197, 202), (204, 205, 72, 71), (178, 204, 71), (205, 179, 72), (179, 205, 206, 180), (204, 178, 182, 207), (206, 207, 187, 186), (180, 206, 186), (207, 182, 187), (204, 207, 209, 208), (206, 205, 211, 210), (207, 206, 210, 209), (205, 204, 208, 211), (211, 208, 209, 210), (212, 213, 214, 215), (218, 212, 215, 219), (216, 214, 213, 217), (217, 213, 212, 218), (219, 215, 214, 216), (216, 236, 241), (243, 237, 217), (217, 237, 236, 216), (219, 216, 241, 245), (244, 243, 217, 218), (218, 359, 244), (245, 360, 219), (219, 360, 359, 218), (222, 221, 226, 227), (225, 224, 220, 223), (235, 221, 222, 234), (233, 223, 220, 232), (232, 220, 224, 231), (230, 226, 221, 235), (234, 222, 227, 229), (228, 225, 223, 233), (231, 224, 225, 228), (229, 227, 226, 230), (246, 229, 230, 242), (240, 231, 228, 247), (247, 228, 233, 239), (238, 234, 229, 246), (242, 230, 235, 237), (236, 232, 231, 240), (239, 233, 232, 236), (237, 235, 234, 238), (237, 243, 242), (240, 241, 236), (239, 236, 237, 238), (239, 464, 247), (238, 464, 239), (246, 464, 238), (245, 241, 240, 247), (246, 242, 243, 244), (244, 359, 456), (460, 360, 245), (246, 244, 456, 457), (463, 460, 245, 247), (247, 464, 463), (457, 464, 246), (249, 253, 250, 248), (248, 250, 254, 251), (256, 249, 248, 252), (252, 248, 251, 255), (264, 249, 256, 257), (260, 253, 249, 264), (263, 250, 253, 260), (259, 254, 250, 263), (258, 255, 251, 262), (262, 251, 254, 259), (257, 256, 252, 261), (261, 252, 255, 258), (288, 261, 258, 294), (295, 257, 261, 288), (286, 262, 259, 293), (294, 258, 262, 286), (293, 259, 263, 285), (285, 263, 260, 291), (291, 260, 264, 284), (284, 264, 257, 295), (268, 271, 266, 265), (265, 266, 270, 267), (272, 268, 265, 269), (269, 265, 267, 273), (281, 266, 271, 276), (277, 270, 266, 281), (280, 267, 270, 277), (274, 273, 267, 280), (279, 268, 272, 275), (276, 271, 268, 279), (275, 272, 269, 278), (278, 269, 273, 274), (289, 278, 274, 297), (296, 275, 278, 289), (292, 276, 279, 287), (287, 279, 275, 296), (297, 274, 280, 283), (283, 280, 277, 290), (290, 277, 281, 282), (282, 281, 276, 292), (282, 285, 291, 290), (292, 293, 285, 282), (284, 283, 290, 291), (295, 297, 283, 284), (287, 286, 293, 292), (296, 294, 286, 287), (288, 299, 295), (294, 301, 288), (288, 301, 299), (289, 300, 296), (297, 298, 289), (289, 298, 300), (301, 294, 296, 300), (298, 297, 295, 299), (304, 300, 298, 305), (305, 298, 299, 303), (303, 299, 301, 302), (302, 301, 300, 304), (308, 302, 304, 309), (307, 303, 302, 308), (306, 305, 303, 307), (309, 304, 305, 306), (313, 309, 306, 312), (312, 306, 307, 311), (311, 307, 308, 310), (310, 308, 309, 313), (316, 310, 313, 317), (315, 311, 310, 316), (314, 312, 311, 315), (317, 313, 312, 314), (359, 317, 314, 358), (358, 314, 315, 357), (357, 315, 316, 353), (353, 316, 317, 359), (320, 325, 318), (325, 321, 322, 326), (326, 322, 323, 327), (327, 323, 324, 328), (325, 319, 321), (325, 320, 319), (334, 318, 325, 335), (333, 321, 319, 332), (331, 320, 318, 334), (332, 319, 320, 331), (330, 322, 321, 333), (95, 323, 322, 330), (94, 324, 323, 95), (335, 325, 326, 329), (329, 326, 327, 98), (344, 329, 98, 345), (343, 335, 329, 344), (342, 94, 95, 341), (341, 95, 330, 340), (340, 330, 333, 339), (338, 332, 331, 337), (337, 331, 334, 336), (339, 333, 332, 338), (336, 334, 335, 343), (357, 336, 343, 356), (355, 339, 338, 354), (353, 337, 336, 357), (354, 338, 337, 353), (352, 340, 339, 355), (351, 341, 340, 352), (356, 343, 344, 349), (349, 344, 345, 348), (367, 348, 347, 368), (366, 349, 348, 367), (365, 356, 349, 366), (363, 351, 352, 362), (362, 352, 355, 361), (360, 354, 353, 359), (361, 355, 354, 360), (358, 357, 356, 365), (461, 358, 365, 458), (459, 361, 360, 460), (456, 359, 358, 461), (394, 362, 361, 459), (393, 363, 362, 394), (392, 364, 363, 393), (458, 365, 366, 391), (391, 366, 367, 390), (369, 373, 372, 370), (371, 374, 373, 369), (394, 371, 369, 393), (393, 369, 370, 392), (387, 374, 371, 394), (386, 372, 373, 385), (385, 373, 374, 387), (377, 375, 376, 378), (382, 375, 377, 381), (380, 376, 375, 382), (379, 378, 376, 380), (381, 377, 378, 379), (396, 381, 379, 395), (395, 379, 380, 388), (388, 380, 382, 384), (384, 382, 381, 396), (383, 386, 385, 384), (384, 385, 387, 388), (395, 388, 387, 394), (398, 391, 390, 399), (465, 458, 391, 398), (395, 394, 459, 464), (398, 395, 464, 465), (399, 396, 395, 398), (400, 397, 396, 399), (407, 406, 403, 402), (414, 404, 401, 413), (413, 401, 402, 412), (412, 402, 403, 411), (411, 403, 404, 414), (412, 411, 409, 410), (415, 410, 409, 416), (416, 409, 411, 414), (413, 412, 410, 415), (419, 414, 413, 420), (420, 413, 415, 418), (417, 416, 414, 419), (418, 415, 416, 417), (424, 418, 417, 423), (423, 417, 419, 422), (421, 420, 418, 424), (422, 419, 420, 421), (427, 422, 421, 428), (428, 421, 424, 426), (425, 423, 422, 427), (426, 424, 423, 425), (448, 426, 425, 450), (450, 425, 427, 432), (429, 428, 426, 448), (432, 427, 428, 429), (430, 429, 448, 449), (462, 457, 429, 430), (457, 455, 432, 429), (431, 430, 449, 451), (452, 462, 430, 431), (432, 431, 451, 450), (455, 452, 431, 432), (447, 440, 441, 446), (445, 442, 440, 447), (446, 441, 443, 444), (444, 443, 442, 445), (451, 444, 445, 450), (449, 446, 444, 451), (450, 445, 447, 448), (448, 447, 446, 449), (455, 454, 453, 452), (462, 452, 453, 461), (461, 453, 454, 456), (456, 454, 455, 457), (462, 465, 457), (457, 465, 464), (464, 459, 460, 463), (462, 461, 458, 465), (443, 466, 467, 442), (466, 433, 434, 467), (441, 469, 466, 443), (469, 435, 433, 466), (442, 467, 468, 440), (467, 434, 439, 468), (440, 468, 469, 441), (468, 439, 435, 469), (24, 473, 470, 25), (473, 437, 26, 470), (25, 470, 472, 23), (470, 26, 438, 472), (22, 471, 473, 24), (471, 436, 437, 473), (23, 472, 471, 22), (472, 438, 436, 471), (437, 474, 475, 26), (474, 435, 439, 475), (435, 474, 476, 433), (474, 437, 436, 476), (433, 476, 477, 434), (476, 436, 438, 477), (434, 477, 475, 439), (477, 438, 26, 475)])
me_cube_001.polygons.foreach_set('use_smooth', [True] * 506)
me_cube_001.materials.append(mat_material)
me_cube_001.use_remesh_preserve_volume = False
me_cube_001.use_remesh_preserve_attributes = False
me_cube_001.use_mirror_vertex_groups = False
me_cube_001.update()
me_cube = bpy.data.meshes.new('Cube')
me_cube.from_pydata([(0.6789, 8.691, -1.0), (1.0, -1.0, -1.0), (-0.3271, -1.0, -1.0), (-0.006015, 8.691, -1.0), (0.8609, 6.274, 0.01372), (1.0, -1.0, 1.259), (-0.3271, -1.0, 1.259), (-0.188, 6.274, 0.01372), (1.0, 2.637, 0.9833), (-0.3271, 2.637, 0.9833), (-0.7753, 2.471, 0.5125), (-0.6043, 5.941, -0.247), (-0.8539, -1.0, 0.7542), (1.448, 2.471, 0.5125), (1.527, -1.0, 0.7542), (1.277, 5.941, -0.247), (-0.4119, 8.007, -1.0), (-0.8539, -1.0, -1.0), (1.527, -1.0, -1.0), (1.085, 8.007, -1.0), (0.3365, 8.787, -1.0)], [], [(1, 5, 6, 2), (7, 9, 8, 4), (9, 6, 5, 8), (9, 7, 11, 10), (6, 9, 10, 12), (8, 5, 14, 13), (4, 8, 13, 15), (7, 3, 16, 11), (2, 6, 12, 17), (3, 2, 17, 16), (5, 1, 18, 14), (0, 4, 15, 19), (1, 0, 19, 18), (10, 11, 16), (12, 10, 17), (10, 16, 17), (13, 14, 18), (15, 13, 19), (13, 18, 19), (20, 1, 2), (3, 20, 2), (20, 0, 1), (20, 7, 4), (0, 20, 4), (20, 3, 7)])
me_cube.polygons.foreach_set('use_smooth', [True] * 25)
me_cube.materials.append(mat_material)
me_cube.use_remesh_preserve_volume = False
me_cube.use_remesh_preserve_attributes = False
me_cube.use_mirror_vertex_groups = False
me_cube.update()

# ---- objects
ob_lamp_004 = bpy.data.objects.new('Lamp.004', light_spot_004)
ob_cube_002 = bpy.data.objects.new('Cube.002', me_cube_004)
ob_lamp_001 = bpy.data.objects.new('Lamp.001', light_spot_001)
ob_cube_003 = bpy.data.objects.new('Cube.003', me_cube_003)
ob_lamp = bpy.data.objects.new('Lamp', light_spot)
ob_camera = bpy.data.objects.new('Camera', cam_camera)
ob_lamp_003 = bpy.data.objects.new('Lamp.003', light_spot_003)
ob_lamp_002 = bpy.data.objects.new('Lamp.002', light_spot_002)
ob_cube_001 = bpy.data.objects.new('Cube.001', me_cube_001)
ob_cube = bpy.data.objects.new('Cube', me_cube)

# ---- transforms, parenting, visibility, modifiers, constraints
ob_lamp_004.location = (5.402, 9.854, -0.9924)
ob_lamp_004.rotation_euler = (0.6503, 0.05522, 1.866)
ob_lamp_004.lock_rotations_4d = False
ob_lamp_004.empty_display_type = 'ARROWS'
ob_lamp_004.color = (0.0, 0.0, 0.0, 0.0)
ob_lamp_004.lineart.crease_threshold = 0.0
ob_cube_002.location = (0.297, 6.686, -0.727)
ob_cube_002.lock_rotations_4d = False
ob_cube_002.empty_display_type = 'ARROWS'
ob_cube_002.lineart.crease_threshold = 0.0
_m = ob_cube_002.modifiers.new('Subsurf', 'SUBSURF')
_m.uv_smooth = 'PRESERVE_CORNERS'
_m.quality = 1
_m.render_levels = 1
_m.show_only_control_edges = False
ob_lamp_001.location = (-7.595, 18.77, 2.21)
ob_lamp_001.rotation_euler = (0.6503, 0.05522, 1.866)
ob_lamp_001.lock_rotations_4d = False
ob_lamp_001.empty_display_type = 'ARROWS'
ob_lamp_001.color = (0.0, 0.0, 0.0, 0.0)
ob_lamp_001.lineart.crease_threshold = 0.0
ob_cube_003.location = (0.0, 0.0, 0.03189)
ob_cube_003.lock_rotations_4d = False
ob_cube_003.empty_display_type = 'ARROWS'
ob_cube_003.color = (0.0, 0.0, 0.0, 1.0)
ob_cube_003.lineart.crease_threshold = 0.0
ob_lamp.location = (4.713, -5.359, 5.904)
ob_lamp.rotation_euler = (0.6503, 0.05522, 1.866)
ob_lamp.lock_rotations_4d = False
ob_lamp.empty_display_type = 'ARROWS'
ob_lamp.color = (0.0, 0.0, 0.0, 0.0)
ob_lamp.lineart.crease_threshold = 0.0
ob_camera.location = (0.07955, 4.726, 13.08)
ob_camera.rotation_euler = (-0.009465, 0.01677, 1.583)
ob_camera.lock_rotations_4d = False
ob_camera.empty_display_type = 'ARROWS'
ob_camera.color = (0.0, 0.0, 0.0, 0.0)
ob_camera.display_type = 'WIRE'
ob_camera.lineart.crease_threshold = 0.0
ob_lamp_003.location = (3.896, -6.121, 5.904)
ob_lamp_003.rotation_euler = (0.6503, 0.05522, 1.866)
ob_lamp_003.lock_rotations_4d = False
ob_lamp_003.empty_display_type = 'ARROWS'
ob_lamp_003.color = (0.0, 0.0, 0.0, 0.0)
ob_lamp_003.lineart.crease_threshold = 0.0
ob_lamp_002.location = (-4.574, 13.12, 2.21)
ob_lamp_002.rotation_euler = (0.6503, 0.05522, 1.866)
ob_lamp_002.lock_rotations_4d = False
ob_lamp_002.empty_display_type = 'ARROWS'
ob_lamp_002.color = (0.0, 0.0, 0.0, 0.0)
ob_lamp_002.lineart.crease_threshold = 0.0
ob_cube_001.location = (-0.009733, 0.0009067, 0.02396)
ob_cube_001.lock_rotations_4d = False
ob_cube_001.empty_display_type = 'ARROWS'
ob_cube_001.color = (0.0, 0.0, 0.0, 1.0)
ob_cube_001.lineart.crease_threshold = 0.0
_m = ob_cube_001.modifiers.new('Subsurf', 'SUBSURF')
_m.uv_smooth = 'PRESERVE_CORNERS'
_m.quality = 1
_m.render_levels = 1
_m.show_only_control_edges = False
ob_cube.location = (0.0, 0.0, 0.03189)
ob_cube.lock_rotations_4d = False
ob_cube.empty_display_type = 'ARROWS'
ob_cube.color = (0.0, 0.0, 0.0, 1.0)
ob_cube.lineart.crease_threshold = 0.0

# ---- collection membership
col_collection_1.objects.link(ob_lamp_004)
col_collection_1.objects.link(ob_cube_002)
col_collection_1.objects.link(ob_lamp_001)
col_collection_1.objects.link(ob_cube_003)
col_collection_1.objects.link(ob_lamp)
col_collection_1.objects.link(ob_camera)
col_collection_2.objects.link(ob_lamp_003)
col_collection_2.objects.link(ob_lamp_002)
col_collection_2.objects.link(ob_cube_001)
col_collection_2.objects.link(ob_cube)

# ---- scene / render settings (as saved in the file)
scene.camera = ob_camera
scene.frame_start = 1; scene.frame_end = 250; scene.frame_set(1)
scene.render.engine = 'BLENDER_EEVEE_NEXT'
scene.render.image_settings.file_format = 'JPEG'
scene.render.image_settings.color_mode = 'RGB'
scene.render.image_settings.compression = 90
scene.render.resolution_x = 800
scene.render.resolution_y = 600
scene.render.pixel_aspect_x = 100.0
scene.render.pixel_aspect_y = 100.0
scene.render.fps = 25
scene.render.dither_intensity = 0.0
scene.render.use_compositing = False
scene.render.use_sequencer = False
scene.render.bake_margin = 2
scene.render.bake_bias = 0.0
scene.render.use_stamp_time = False
scene.render.use_stamp_date = False
scene.render.use_stamp_frame = False
scene.render.use_stamp_camera = False
scene.render.use_stamp_scene = False
scene.render.use_stamp_filename = False
scene.render.use_stamp_render_time = False
scene.render.stamp_font_size = 0
scene.cycles.use_denoising = False
scene.cycles.samples = 10
scene.cycles.sampling_pattern = 'TABULATED_SOBOL'
scene.cycles.light_sampling_threshold = 0.0
scene.cycles.use_adaptive_sampling = False
scene.cycles.use_light_tree = False
scene.cycles.blur_glossy = 0.0
scene.cycles.volume_bounces = 1
scene.cycles.pixel_filter_type = 'GAUSSIAN'
scene.cycles.sample_clamp_indirect = 0.0
scene.view_settings.view_transform = 'Raw'
bpy.context.view_layer.update()

